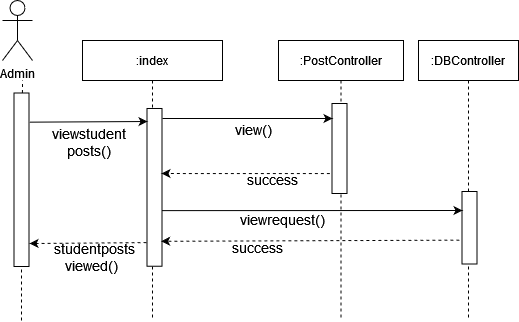

The diagram above was exported from draw.io. Its source (the exported page's mxGraphModel, read from the mxfile embedded in the PNG):
<mxGraphModel dx="868" dy="397" grid="1" gridSize="10" guides="1" tooltips="1" connect="1" arrows="1" fold="1" page="1" pageScale="1" pageWidth="850" pageHeight="1100" math="0" shadow="0">
  <root>
    <mxCell id="0" />
    <mxCell id="1" parent="0" />
    <mxCell id="3nuBFxr9cyL0pnOWT2aG-1" value=":index" style="shape=umlLifeline;perimeter=lifelinePerimeter;container=1;collapsible=0;recursiveResize=0;rounded=0;shadow=0;strokeWidth=1;" parent="1" vertex="1">
      <mxGeometry x="120" y="80" width="140" height="280" as="geometry" />
    </mxCell>
    <mxCell id="7Ekcndddt87HOL9vuOtZ-4" value="Admin" style="shape=umlActor;verticalLabelPosition=bottom;verticalAlign=top;html=1;outlineConnect=0;" parent="1" vertex="1">
      <mxGeometry x="40" y="40" width="30" height="60" as="geometry" />
    </mxCell>
    <mxCell id="7Ekcndddt87HOL9vuOtZ-7" value="" style="endArrow=none;dashed=1;html=1;startArrow=none;" parent="1" source="7Ekcndddt87HOL9vuOtZ-12" edge="1">
      <mxGeometry width="50" height="50" relative="1" as="geometry">
        <mxPoint x="60" y="380" as="sourcePoint" />
        <mxPoint x="60" y="120" as="targetPoint" />
      </mxGeometry>
    </mxCell>
    <mxCell id="7Ekcndddt87HOL9vuOtZ-8" value=":PostController" style="shape=umlLifeline;perimeter=lifelinePerimeter;container=1;collapsible=0;recursiveResize=0;rounded=0;shadow=0;strokeWidth=1;" parent="1" vertex="1">
      <mxGeometry x="316" y="80" width="125" height="280" as="geometry" />
    </mxCell>
    <mxCell id="7Ekcndddt87HOL9vuOtZ-39" value="" style="rounded=0;whiteSpace=wrap;html=1;rotation=90;" parent="7Ekcndddt87HOL9vuOtZ-8" vertex="1">
      <mxGeometry x="16" y="100.5" width="90" height="15" as="geometry" />
    </mxCell>
    <mxCell id="7Ekcndddt87HOL9vuOtZ-12" value="" style="rounded=0;whiteSpace=wrap;html=1;rotation=90;" parent="1" vertex="1">
      <mxGeometry x="-27.75" y="211.75" width="173.5" height="15" as="geometry" />
    </mxCell>
    <mxCell id="7Ekcndddt87HOL9vuOtZ-13" value="" style="endArrow=none;dashed=1;html=1;" parent="1" target="7Ekcndddt87HOL9vuOtZ-12" edge="1">
      <mxGeometry width="50" height="50" relative="1" as="geometry">
        <mxPoint x="59" y="360" as="sourcePoint" />
        <mxPoint x="60" y="120" as="targetPoint" />
      </mxGeometry>
    </mxCell>
    <mxCell id="7Ekcndddt87HOL9vuOtZ-18" value=":DBController" style="shape=umlLifeline;perimeter=lifelinePerimeter;container=1;collapsible=0;recursiveResize=0;rounded=0;shadow=0;strokeWidth=1;" parent="1" vertex="1">
      <mxGeometry x="456" y="80" width="100" height="280" as="geometry" />
    </mxCell>
    <mxCell id="7Ekcndddt87HOL9vuOtZ-38" value="" style="rounded=0;whiteSpace=wrap;html=1;rotation=90;" parent="1" vertex="1">
      <mxGeometry x="113.12" y="219.37" width="157.75" height="15" as="geometry" />
    </mxCell>
    <mxCell id="7Ekcndddt87HOL9vuOtZ-40" value="" style="endArrow=classic;html=1;exitX=0.16;exitY=-0.033;exitDx=0;exitDy=0;exitPerimeter=0;" parent="1" edge="1">
      <mxGeometry width="50" height="50" relative="1" as="geometry">
        <mxPoint x="66.99499999999989" y="161.66000000000008" as="sourcePoint" />
        <mxPoint x="185" y="161" as="targetPoint" />
        <Array as="points">
          <mxPoint x="185" y="161" />
        </Array>
      </mxGeometry>
    </mxCell>
    <mxCell id="7Ekcndddt87HOL9vuOtZ-41" value="&lt;div&gt;&lt;font style=&quot;font-size: 14px&quot;&gt;viewstudent posts()&lt;br&gt;&lt;/font&gt;&lt;/div&gt;" style="text;html=1;strokeColor=none;fillColor=none;align=center;verticalAlign=middle;whiteSpace=wrap;rounded=0;" parent="1" vertex="1">
      <mxGeometry x="82" y="172" width="90" height="20" as="geometry" />
    </mxCell>
    <mxCell id="7Ekcndddt87HOL9vuOtZ-43" value="" style="rounded=0;whiteSpace=wrap;html=1;rotation=90;" parent="1" vertex="1">
      <mxGeometry x="470.75" y="259.75" width="72.5" height="15" as="geometry" />
    </mxCell>
    <mxCell id="7Ekcndddt87HOL9vuOtZ-47" value="" style="endArrow=classic;html=1;exitX=0.75;exitY=0;exitDx=0;exitDy=0;" parent="1" edge="1">
      <mxGeometry width="50" height="50" relative="1" as="geometry">
        <mxPoint x="199.5000000000001" y="250.1249999999999" as="sourcePoint" />
        <mxPoint x="500" y="250" as="targetPoint" />
      </mxGeometry>
    </mxCell>
    <mxCell id="7Ekcndddt87HOL9vuOtZ-49" value="&lt;font style=&quot;font-size: 14px&quot;&gt;&lt;span style=&quot;white-space: pre&quot;&gt;viewrequest&lt;/span&gt;()&lt;/font&gt;" style="text;html=1;align=center;verticalAlign=middle;whiteSpace=wrap;rounded=0;" parent="1" vertex="1">
      <mxGeometry x="300" y="249" width="40" height="20" as="geometry" />
    </mxCell>
    <mxCell id="7Ekcndddt87HOL9vuOtZ-51" value="&lt;font style=&quot;font-size: 14px&quot;&gt;&lt;span style=&quot;white-space: pre&quot;&gt;success&lt;/span&gt;&lt;span style=&quot;white-space: pre&quot;&gt;&lt;/span&gt;&lt;/font&gt;" style="text;html=1;align=center;verticalAlign=middle;whiteSpace=wrap;rounded=0;" parent="1" vertex="1">
      <mxGeometry x="275" y="277" width="40" height="20" as="geometry" />
    </mxCell>
    <mxCell id="7Ekcndddt87HOL9vuOtZ-48" value="&lt;div&gt;&lt;font style=&quot;font-size: 14px&quot;&gt;view()&lt;/font&gt;&lt;/div&gt;" style="text;html=1;strokeColor=none;fillColor=none;align=center;verticalAlign=middle;whiteSpace=wrap;rounded=0;" parent="1" vertex="1">
      <mxGeometry x="271" y="159" width="40" height="20" as="geometry" />
    </mxCell>
    <mxCell id="7Ekcndddt87HOL9vuOtZ-46" value="&lt;font style=&quot;font-size: 14px&quot;&gt;success&lt;/font&gt;" style="text;html=1;strokeColor=none;fillColor=none;align=center;verticalAlign=middle;whiteSpace=wrap;rounded=0;" parent="1" vertex="1">
      <mxGeometry x="290" y="209" width="40" height="20" as="geometry" />
    </mxCell>
    <mxCell id="7Ekcndddt87HOL9vuOtZ-57" value="" style="endArrow=classic;html=1;dashed=1;entryX=0.903;entryY=0.059;entryDx=0;entryDy=0;entryPerimeter=0;exitX=0.657;exitY=1.111;exitDx=0;exitDy=0;exitPerimeter=0;" parent="1" edge="1">
      <mxGeometry width="50" height="50" relative="1" as="geometry">
        <mxPoint x="496.83500000000004" y="279.63249999999994" as="sourcePoint" />
        <mxPoint x="198.61500000000012" y="280.7745" as="targetPoint" />
      </mxGeometry>
    </mxCell>
    <mxCell id="7Ekcndddt87HOL9vuOtZ-75" value="" style="endArrow=classic;html=1;dashed=1;exitX=0.85;exitY=1.03;exitDx=0;exitDy=0;exitPerimeter=0;" parent="1" source="7Ekcndddt87HOL9vuOtZ-38" edge="1">
      <mxGeometry width="50" height="50" relative="1" as="geometry">
        <mxPoint x="183.19" y="282.0015" as="sourcePoint" />
        <mxPoint x="67" y="283" as="targetPoint" />
        <Array as="points" />
      </mxGeometry>
    </mxCell>
    <mxCell id="7Ekcndddt87HOL9vuOtZ-76" value="&lt;div&gt;&lt;font style=&quot;font-size: 14px&quot;&gt;&amp;nbsp;&lt;/font&gt;&lt;font style=&quot;font-size: 14px&quot;&gt;student&lt;/font&gt;&lt;font style=&quot;font-size: 14px&quot;&gt;posts&lt;/font&gt;&lt;/div&gt;&lt;div&gt;&lt;font style=&quot;font-size: 14px&quot;&gt;viewed()&lt;br&gt;&lt;/font&gt;&lt;/div&gt;" style="text;html=1;strokeColor=none;fillColor=none;align=center;verticalAlign=middle;whiteSpace=wrap;rounded=0;" parent="1" vertex="1">
      <mxGeometry x="70" y="286.85" width="120" height="20" as="geometry" />
    </mxCell>
    <mxCell id="7Ekcndddt87HOL9vuOtZ-42" value="" style="endArrow=classic;html=1;" parent="1" edge="1">
      <mxGeometry width="50" height="50" relative="1" as="geometry">
        <mxPoint x="200" y="158" as="sourcePoint" />
        <mxPoint x="370" y="158" as="targetPoint" />
      </mxGeometry>
    </mxCell>
    <mxCell id="7Ekcndddt87HOL9vuOtZ-45" value="" style="endArrow=classic;html=1;dashed=1;exitX=0.778;exitY=1.011;exitDx=0;exitDy=0;exitPerimeter=0;" parent="1" edge="1">
      <mxGeometry width="50" height="50" relative="1" as="geometry">
        <mxPoint x="367.33500000000004" y="213.01999999999998" as="sourcePoint" />
        <mxPoint x="199" y="213" as="targetPoint" />
      </mxGeometry>
    </mxCell>
  </root>
</mxGraphModel>